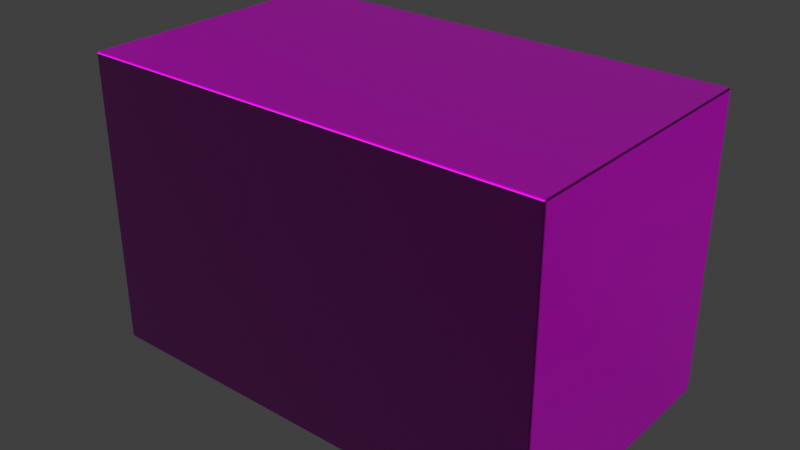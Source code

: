 # Source: Box_textured.blend  (saved by Blender 3.6.11; exported with 4.5.12 LTS)
import bpy
from mathutils import Matrix  # noqa: F401  (used for matrix-valued properties, if any)

bpy.ops.wm.read_factory_settings(use_empty=True)
scene = bpy.context.scene
scene.name = 'Scene'

# ---- collections
col_collection = bpy.data.collections.new('Collection'); scene.collection.children.link(col_collection)

# ---- images (referenced by path relative to the original .blend; pixels are not part of the script)
import os
ASSET_DIR = os.environ.get("B2B_ASSET_DIR", "")  # directory of the original .blend (textures are referenced by path, not embedded)
HERE = os.path.dirname(os.path.abspath(__file__))  # packed textures are extracted next to this script under _unpacked/

def load_image(name, relpath, width, height, colorspace="sRGB"):
    """Load a texture the original file referenced (path relative to the .blend, or extracted next to this script)."""
    p = next((c for c in (os.path.join(HERE, relpath), os.path.join(ASSET_DIR, relpath)) if relpath and os.path.exists(c)), "")
    if p:
        img = bpy.data.images.load(p, check_existing=True)
        img.name = name
    else:  # same state as the original file: an image datablock whose file is absent (Cycles renders it pink)
        img = bpy.data.images.new(name, width, height)
        img.source = "FILE"
        img.filepath = "//" + (relpath or name)
    img.colorspace_settings.name = colorspace
    return img
img_defaultmaterial_basecolor_png = load_image('DefaultMaterial_BaseColor.png', 'Substance/Export/DefaultMaterial_BaseColor.png', 1024, 1024, 'sRGB')
img_defaultmaterial_normal_png = load_image('DefaultMaterial_Normal.png', 'Substance/Export/DefaultMaterial_Normal.png', 1024, 1024, 'Non-Color')
img_defaultmaterial_roughness_png = load_image('DefaultMaterial_Roughness.png', 'Substance/Export/DefaultMaterial_Roughness.png', 1024, 1024, 'Non-Color')

# ---- materials (node trees are filled in below, after node groups)
mat_box = bpy.data.materials.new('Box')

# ---- material node trees
mat_box.use_nodes = True; mat_box.node_tree.nodes.clear()
_N = mat_box.node_tree.nodes; _L = mat_box.node_tree.links
n0 = _N.new('ShaderNodeBsdfPrincipled'); n0.name = 'Principled BSDF'; n0.location = (10, 300)
n0.distribution = 'GGX'
n0.subsurface_method = 'RANDOM_WALK_SKIN'
n0.inputs[3].default_value = 1.45
n0.inputs[27].default_value = (0.0, 0.0, 0.0, 1.0)
n0.inputs[28].default_value = 1.0
n1 = _N.new('ShaderNodeOutputMaterial'); n1.name = 'Material Output'; n1.location = (300, 300)
n2 = _N.new('ShaderNodeTexImage'); n2.name = 'Image Texture'; n2.location = (-537, 350)
n2.image = img_defaultmaterial_basecolor_png
n3 = _N.new('ShaderNodeNormalMap'); n3.name = 'Normal Map'; n3.location = (-297, -291)
n4 = _N.new('ShaderNodeTexImage'); n4.name = 'Image Texture.001'; n4.location = (-641, -292)
n4.image = img_defaultmaterial_normal_png
n5 = _N.new('ShaderNodeTexImage'); n5.name = 'Image Texture.002'; n5.location = (-537, 25)
n5.image = img_defaultmaterial_roughness_png
_L.new(n0.outputs[0], n1.inputs[0])
_L.new(n2.outputs[0], n0.inputs[0])
_L.new(n5.outputs[0], n0.inputs[2])
_L.new(n4.outputs[0], n3.inputs[1])
_L.new(n3.outputs[0], n0.inputs[5])
n1.is_active_output = True

# ---- world
world_world = bpy.data.worlds.new('World'); scene.world = world_world
world_world.use_nodes = True; world_world.node_tree.nodes.clear()
_N = world_world.node_tree.nodes; _L = world_world.node_tree.links
n0 = _N.new('ShaderNodeOutputWorld'); n0.name = 'World Output'; n0.location = (300, 300)
n1 = _N.new('ShaderNodeBackground'); n1.name = 'Background'; n1.location = (10, 300)
n1.inputs[0].default_value = (0.05088, 0.05088, 0.05088, 1.0)
_L.new(n1.outputs[0], n0.inputs[0])
n0.is_active_output = True
world_world.color = (0.05088, 0.05088, 0.05088)
world_world.use_sun_shadow = False
world_world.sun_shadow_jitter_overblur = 0.0

# ---- meshes
me_cube_001 = bpy.data.meshes.new('Cube.001')
me_cube_001.from_pydata([(-0.285, -0.165, -0.18), (-0.285, -0.165, 0.18), (-0.285, 0.165, -0.18), (-0.285, 0.165, 0.18), (0.285, -0.165, -0.18), (0.285, -0.165, 0.18), (0.285, 0.165, -0.18), (0.285, 0.165, 0.18)], [], [(0, 1, 3, 2), (2, 3, 7, 6), (6, 7, 5, 4), (4, 5, 1, 0), (2, 6, 4, 0), (7, 3, 1, 5)])
me_cube_001.polygons.foreach_set('use_smooth', [True] * 6)
_uv = me_cube_001.uv_layers.new(name='UVMap')
_uv.uv.foreach_set('vector', [0.6205, 0.7997, 0.3074, 0.7997, 0.3074, 0.5127, 0.6205, 0.5127, 0.3152, 0.4979, 0.002142, 0.4979, 0.002142, 0.002142, 0.3152, 0.002142, 0.9635, 0.8022, 0.6504, 0.8022, 0.6504, 0.5152, 0.9635, 0.5152, 0.6326, 0.4979, 0.3195, 0.4979, 0.3195, 0.002142, 0.6326, 0.002142, 0.9239, 0.002142, 0.9239, 0.4979, 0.6369, 0.4979, 0.6369, 0.002142, 0.2891, 0.5021, 0.2891, 0.9979, 0.002142, 0.9979, 0.002142, 0.5021])
me_cube_001.materials.append(mat_box)
me_cube_001.update()

# ---- objects
ob_low_poly = bpy.data.objects.new('Low poly', me_cube_001)

# ---- transforms, parenting, visibility, modifiers, constraints
ob_low_poly.location = (0.0, 0.0, 0.0)
_m = ob_low_poly.modifiers.new('Bevel', 'BEVEL')
_m.width = 0.002
_m.width_pct = 0.002
_m.harden_normals = True

# ---- collection membership
col_collection.objects.link(ob_low_poly)

# ---- scene / render settings (as saved in the file)
scene.frame_start = 1; scene.frame_end = 250; scene.frame_set(1)
scene.render.engine = 'CYCLES'
scene.cycles.samples = 1024
scene.cycles.sampling_pattern = 'TABULATED_SOBOL'
scene.view_settings.view_transform = 'Standard'
bpy.context.view_layer.update()

# ---- added for rendering (the .blend has no active camera and no usable light): camera, sun
cam_auto = bpy.data.cameras.new('AutoCamera')
cam_auto.lens = 50.0
cam_auto.sensor_width = 36.0
cam_auto.clip_end = 1000.0
ob_auto_camera = bpy.data.objects.new('AutoCamera', cam_auto)
scene.collection.objects.link(ob_auto_camera)
ob_auto_camera.location = (0.694473, -0.833368, 0.555579)
ob_auto_camera.rotation_euler = (1.09748, -7.21219e-08, 0.694738)
scene.camera = ob_auto_camera
light_auto_sun = bpy.data.lights.new('AutoSun', 'SUN')
light_auto_sun.energy = 3.0
light_auto_sun.angle = 0.0523599
ob_auto_sun = bpy.data.objects.new('AutoSun', light_auto_sun)
scene.collection.objects.link(ob_auto_sun)
ob_auto_sun.rotation_euler = (0.872665, 0.174533, 0.523599)
bpy.context.view_layer.update()

